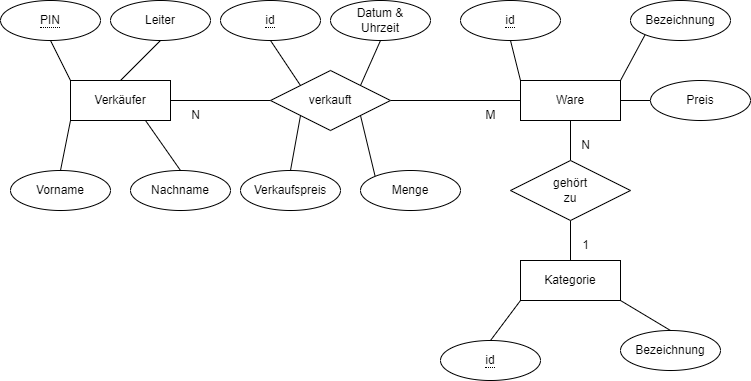

The diagram above was exported from draw.io. Its source (the exported page's mxGraphModel, read from the mxfile embedded in the PNG):
<mxGraphModel dx="322" dy="776" grid="1" gridSize="10" guides="1" tooltips="1" connect="1" arrows="1" fold="1" page="1" pageScale="1" pageWidth="827" pageHeight="1169" math="0" shadow="0">
  <root>
    <mxCell id="0" />
    <mxCell id="1" parent="0" />
    <mxCell id="2" value="Verkäufer" style="whiteSpace=wrap;html=1;align=center;" parent="1" vertex="1">
      <mxGeometry x="110" y="270" width="100" height="40" as="geometry" />
    </mxCell>
    <mxCell id="4" value="Ware" style="whiteSpace=wrap;html=1;align=center;" parent="1" vertex="1">
      <mxGeometry x="560" y="270" width="100" height="40" as="geometry" />
    </mxCell>
    <mxCell id="6" style="edgeStyle=none;html=1;exitX=0;exitY=0.5;exitDx=0;exitDy=0;entryX=1;entryY=0.5;entryDx=0;entryDy=0;endArrow=none;endFill=0;" parent="1" source="5" target="2" edge="1">
      <mxGeometry relative="1" as="geometry" />
    </mxCell>
    <mxCell id="7" style="edgeStyle=none;html=1;exitX=1;exitY=0.5;exitDx=0;exitDy=0;entryX=0;entryY=0.5;entryDx=0;entryDy=0;endArrow=none;endFill=0;" parent="1" source="5" target="4" edge="1">
      <mxGeometry relative="1" as="geometry" />
    </mxCell>
    <mxCell id="5" value="verkauft" style="shape=rhombus;perimeter=rhombusPerimeter;whiteSpace=wrap;html=1;align=center;" parent="1" vertex="1">
      <mxGeometry x="310" y="260" width="120" height="60" as="geometry" />
    </mxCell>
    <mxCell id="9" style="edgeStyle=none;html=1;exitX=0.5;exitY=1;exitDx=0;exitDy=0;entryX=0;entryY=0;entryDx=0;entryDy=0;endArrow=none;endFill=0;" parent="1" source="8" target="2" edge="1">
      <mxGeometry relative="1" as="geometry" />
    </mxCell>
    <mxCell id="8" value="&lt;span style=&quot;border-bottom: 1px dotted&quot;&gt;PIN&lt;/span&gt;" style="ellipse;whiteSpace=wrap;html=1;align=center;" parent="1" vertex="1">
      <mxGeometry x="40" y="190" width="100" height="40" as="geometry" />
    </mxCell>
    <mxCell id="12" style="edgeStyle=none;html=1;exitX=0.5;exitY=0;exitDx=0;exitDy=0;entryX=0;entryY=1;entryDx=0;entryDy=0;endArrow=none;endFill=0;" parent="1" source="10" target="2" edge="1">
      <mxGeometry relative="1" as="geometry" />
    </mxCell>
    <mxCell id="10" value="Vorname" style="ellipse;whiteSpace=wrap;html=1;align=center;" parent="1" vertex="1">
      <mxGeometry x="50" y="360" width="100" height="40" as="geometry" />
    </mxCell>
    <mxCell id="13" style="edgeStyle=none;html=1;exitX=0.5;exitY=0;exitDx=0;exitDy=0;entryX=0.75;entryY=1;entryDx=0;entryDy=0;endArrow=none;endFill=0;" parent="1" source="11" target="2" edge="1">
      <mxGeometry relative="1" as="geometry" />
    </mxCell>
    <mxCell id="11" value="Nachname" style="ellipse;whiteSpace=wrap;html=1;align=center;" parent="1" vertex="1">
      <mxGeometry x="170" y="360" width="100" height="40" as="geometry" />
    </mxCell>
    <mxCell id="26" style="edgeStyle=none;html=1;exitX=1;exitY=1;exitDx=0;exitDy=0;entryX=0.5;entryY=0;entryDx=0;entryDy=0;endArrow=none;endFill=0;" parent="1" source="14" target="24" edge="1">
      <mxGeometry relative="1" as="geometry" />
    </mxCell>
    <mxCell id="14" value="Kategorie" style="whiteSpace=wrap;html=1;align=center;" parent="1" vertex="1">
      <mxGeometry x="560" y="450" width="100" height="40" as="geometry" />
    </mxCell>
    <mxCell id="16" style="edgeStyle=none;html=1;exitX=0.5;exitY=1;exitDx=0;exitDy=0;entryX=0;entryY=0;entryDx=0;entryDy=0;endArrow=none;endFill=0;" parent="1" source="15" target="4" edge="1">
      <mxGeometry relative="1" as="geometry" />
    </mxCell>
    <mxCell id="15" value="&lt;span style=&quot;border-bottom: 1px dotted&quot;&gt;id&lt;/span&gt;" style="ellipse;whiteSpace=wrap;html=1;align=center;" parent="1" vertex="1">
      <mxGeometry x="500" y="190" width="100" height="40" as="geometry" />
    </mxCell>
    <mxCell id="18" style="edgeStyle=none;html=1;exitX=0;exitY=1;exitDx=0;exitDy=0;entryX=1;entryY=0;entryDx=0;entryDy=0;endArrow=none;endFill=0;" parent="1" source="25" target="4" edge="1">
      <mxGeometry relative="1" as="geometry">
        <mxPoint x="620" y="220" as="sourcePoint" />
      </mxGeometry>
    </mxCell>
    <mxCell id="20" style="edgeStyle=none;html=1;exitX=0.5;exitY=0;exitDx=0;exitDy=0;entryX=0.5;entryY=1;entryDx=0;entryDy=0;endArrow=none;endFill=0;" parent="1" source="19" target="4" edge="1">
      <mxGeometry relative="1" as="geometry" />
    </mxCell>
    <mxCell id="21" style="edgeStyle=none;html=1;exitX=0.5;exitY=1;exitDx=0;exitDy=0;entryX=0.5;entryY=0;entryDx=0;entryDy=0;endArrow=none;endFill=0;" parent="1" source="19" target="14" edge="1">
      <mxGeometry relative="1" as="geometry" />
    </mxCell>
    <mxCell id="19" value="gehört&lt;br&gt;zu" style="shape=rhombus;perimeter=rhombusPerimeter;whiteSpace=wrap;html=1;align=center;" parent="1" vertex="1">
      <mxGeometry x="550" y="350" width="120" height="60" as="geometry" />
    </mxCell>
    <mxCell id="23" style="edgeStyle=none;html=1;exitX=0.5;exitY=0;exitDx=0;exitDy=0;entryX=0;entryY=1;entryDx=0;entryDy=0;endArrow=none;endFill=0;" parent="1" source="22" target="14" edge="1">
      <mxGeometry relative="1" as="geometry" />
    </mxCell>
    <mxCell id="22" value="&lt;span style=&quot;border-bottom: 1px dotted&quot;&gt;id&lt;/span&gt;" style="ellipse;whiteSpace=wrap;html=1;align=center;" parent="1" vertex="1">
      <mxGeometry x="480" y="530" width="100" height="40" as="geometry" />
    </mxCell>
    <mxCell id="24" value="Bezeichnung" style="ellipse;whiteSpace=wrap;html=1;align=center;" parent="1" vertex="1">
      <mxGeometry x="660" y="520" width="100" height="40" as="geometry" />
    </mxCell>
    <mxCell id="25" value="Bezeichnung" style="ellipse;whiteSpace=wrap;html=1;align=center;" parent="1" vertex="1">
      <mxGeometry x="670" y="190" width="100" height="40" as="geometry" />
    </mxCell>
    <mxCell id="31" style="edgeStyle=none;html=1;exitX=0.5;exitY=1;exitDx=0;exitDy=0;entryX=0;entryY=0;entryDx=0;entryDy=0;endArrow=none;endFill=0;" parent="1" source="27" target="5" edge="1">
      <mxGeometry relative="1" as="geometry" />
    </mxCell>
    <mxCell id="27" value="&lt;span style=&quot;border-bottom: 1px dotted&quot;&gt;id&lt;/span&gt;" style="ellipse;whiteSpace=wrap;html=1;align=center;" parent="1" vertex="1">
      <mxGeometry x="260" y="190" width="100" height="40" as="geometry" />
    </mxCell>
    <mxCell id="33" style="edgeStyle=none;html=1;exitX=0.5;exitY=0;exitDx=0;exitDy=0;entryX=0;entryY=1;entryDx=0;entryDy=0;endArrow=none;endFill=0;" parent="1" source="28" target="5" edge="1">
      <mxGeometry relative="1" as="geometry" />
    </mxCell>
    <mxCell id="28" value="Verkaufspreis" style="ellipse;whiteSpace=wrap;html=1;align=center;" parent="1" vertex="1">
      <mxGeometry x="280" y="360" width="100" height="40" as="geometry" />
    </mxCell>
    <mxCell id="34" style="edgeStyle=none;html=1;exitX=0;exitY=0;exitDx=0;exitDy=0;entryX=1;entryY=1;entryDx=0;entryDy=0;endArrow=none;endFill=0;" parent="1" source="29" target="5" edge="1">
      <mxGeometry relative="1" as="geometry" />
    </mxCell>
    <mxCell id="29" value="Menge" style="ellipse;whiteSpace=wrap;html=1;align=center;" parent="1" vertex="1">
      <mxGeometry x="400" y="360" width="100" height="40" as="geometry" />
    </mxCell>
    <mxCell id="32" style="edgeStyle=none;html=1;exitX=0.5;exitY=1;exitDx=0;exitDy=0;entryX=1;entryY=0;entryDx=0;entryDy=0;endArrow=none;endFill=0;" parent="1" source="30" target="5" edge="1">
      <mxGeometry relative="1" as="geometry" />
    </mxCell>
    <mxCell id="30" value="Datum &amp;amp;&lt;br&gt;Uhrzeit" style="ellipse;whiteSpace=wrap;html=1;align=center;" parent="1" vertex="1">
      <mxGeometry x="370" y="190" width="100" height="40" as="geometry" />
    </mxCell>
    <mxCell id="36" style="edgeStyle=none;html=1;exitX=0;exitY=0.5;exitDx=0;exitDy=0;entryX=1;entryY=0.5;entryDx=0;entryDy=0;endArrow=none;endFill=0;" parent="1" source="35" target="4" edge="1">
      <mxGeometry relative="1" as="geometry" />
    </mxCell>
    <mxCell id="35" value="Preis" style="ellipse;whiteSpace=wrap;html=1;align=center;" parent="1" vertex="1">
      <mxGeometry x="690" y="270" width="100" height="40" as="geometry" />
    </mxCell>
    <mxCell id="37" value="1" style="text;html=1;align=center;verticalAlign=middle;resizable=0;points=[];autosize=1;strokeColor=none;fillColor=none;" parent="1" vertex="1">
      <mxGeometry x="610" y="420" width="30" height="30" as="geometry" />
    </mxCell>
    <mxCell id="38" value="N" style="text;html=1;align=center;verticalAlign=middle;resizable=0;points=[];autosize=1;strokeColor=none;fillColor=none;" parent="1" vertex="1">
      <mxGeometry x="610" y="320" width="30" height="30" as="geometry" />
    </mxCell>
    <mxCell id="40" value="N" style="text;html=1;align=center;verticalAlign=middle;resizable=0;points=[];autosize=1;strokeColor=none;fillColor=none;" parent="1" vertex="1">
      <mxGeometry x="220" y="290" width="30" height="30" as="geometry" />
    </mxCell>
    <mxCell id="41" value="M" style="text;html=1;align=center;verticalAlign=middle;resizable=0;points=[];autosize=1;strokeColor=none;fillColor=none;" parent="1" vertex="1">
      <mxGeometry x="515" y="290" width="30" height="30" as="geometry" />
    </mxCell>
    <mxCell id="43" style="edgeStyle=none;html=1;exitX=0.5;exitY=1;exitDx=0;exitDy=0;entryX=0.5;entryY=0;entryDx=0;entryDy=0;endArrow=none;endFill=0;" parent="1" source="42" target="2" edge="1">
      <mxGeometry relative="1" as="geometry" />
    </mxCell>
    <mxCell id="42" value="Leiter" style="ellipse;whiteSpace=wrap;html=1;align=center;" parent="1" vertex="1">
      <mxGeometry x="150" y="190" width="100" height="40" as="geometry" />
    </mxCell>
  </root>
</mxGraphModel>